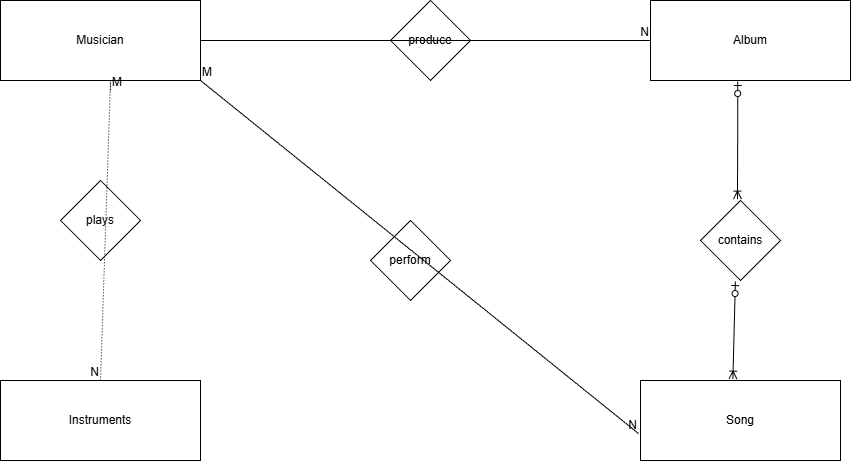

The diagram above was exported from draw.io. Its source (the exported page's mxGraphModel, read from the mxfile embedded in the PNG):
<mxGraphModel dx="1042" dy="534" grid="1" gridSize="10" guides="1" tooltips="1" connect="1" arrows="1" fold="1" page="1" pageScale="1" pageWidth="850" pageHeight="1100" math="0" shadow="0">
  <root>
    <mxCell id="0" />
    <mxCell id="1" parent="0" />
    <mxCell id="aVQ3gpxK7Y8OWFtRAXf8-1" parent="1" style="rounded=0;whiteSpace=wrap;html=1;" value="" vertex="1">
      <mxGeometry height="80" width="200" as="geometry" />
    </mxCell>
    <mxCell id="aVQ3gpxK7Y8OWFtRAXf8-2" parent="1" style="text;html=1;whiteSpace=wrap;strokeColor=none;fillColor=none;align=center;verticalAlign=middle;rounded=0;" value="Musician" vertex="1">
      <mxGeometry height="30" width="60" x="70" y="25" as="geometry" />
    </mxCell>
    <mxCell id="aVQ3gpxK7Y8OWFtRAXf8-3" parent="1" style="rounded=0;whiteSpace=wrap;html=1;" value="" vertex="1">
      <mxGeometry height="80" width="200" x="650" as="geometry" />
    </mxCell>
    <mxCell id="aVQ3gpxK7Y8OWFtRAXf8-4" parent="1" style="text;html=1;whiteSpace=wrap;strokeColor=none;fillColor=none;align=center;verticalAlign=middle;rounded=0;" value="Album" vertex="1">
      <mxGeometry height="30" width="60" x="720" y="25" as="geometry" />
    </mxCell>
    <mxCell id="aVQ3gpxK7Y8OWFtRAXf8-5" parent="1" style="rounded=0;whiteSpace=wrap;html=1;" value="" vertex="1">
      <mxGeometry height="80" width="200" y="380" as="geometry" />
    </mxCell>
    <mxCell id="aVQ3gpxK7Y8OWFtRAXf8-6" parent="1" style="text;html=1;whiteSpace=wrap;strokeColor=none;fillColor=none;align=center;verticalAlign=middle;rounded=0;" value="Instruments" vertex="1">
      <mxGeometry height="30" width="60" x="70" y="405" as="geometry" />
    </mxCell>
    <mxCell id="aVQ3gpxK7Y8OWFtRAXf8-7" parent="1" style="rounded=0;whiteSpace=wrap;html=1;" value="" vertex="1">
      <mxGeometry height="80" width="200" x="640" y="380" as="geometry" />
    </mxCell>
    <mxCell id="aVQ3gpxK7Y8OWFtRAXf8-8" parent="1" style="text;html=1;whiteSpace=wrap;strokeColor=none;fillColor=none;align=center;verticalAlign=middle;rounded=0;" value="Song" vertex="1">
      <mxGeometry height="30" width="60" x="710" y="405" as="geometry" />
    </mxCell>
    <mxCell id="aVQ3gpxK7Y8OWFtRAXf8-9" parent="1" style="rhombus;whiteSpace=wrap;html=1;" value="plays" vertex="1">
      <mxGeometry height="80" width="80" x="60" y="180" as="geometry" />
    </mxCell>
    <mxCell id="aVQ3gpxK7Y8OWFtRAXf8-11" parent="1" style="rhombus;whiteSpace=wrap;html=1;" value="produce" vertex="1">
      <mxGeometry height="80" width="80" x="390" as="geometry" />
    </mxCell>
    <mxCell id="aVQ3gpxK7Y8OWFtRAXf8-12" parent="1" style="rhombus;whiteSpace=wrap;html=1;" value="perform" vertex="1">
      <mxGeometry height="80" width="80" x="370" y="220" as="geometry" />
    </mxCell>
    <mxCell id="aVQ3gpxK7Y8OWFtRAXf8-21" edge="1" parent="1" style="endArrow=none;html=1;rounded=0;dashed=1;dashPattern=1 2;entryX=0.5;entryY=0;entryDx=0;entryDy=0;" target="aVQ3gpxK7Y8OWFtRAXf8-5" value="">
      <mxGeometry relative="1" as="geometry">
        <Array as="points">
          <mxPoint x="110" y="80" />
        </Array>
        <mxPoint x="110" y="90" as="sourcePoint" />
        <mxPoint x="490" y="230" as="targetPoint" />
      </mxGeometry>
    </mxCell>
    <mxCell id="aVQ3gpxK7Y8OWFtRAXf8-22" connectable="0" parent="aVQ3gpxK7Y8OWFtRAXf8-21" style="resizable=0;html=1;whiteSpace=wrap;align=left;verticalAlign=bottom;" value="M" vertex="1">
      <mxGeometry relative="1" x="-1" as="geometry" />
    </mxCell>
    <mxCell id="aVQ3gpxK7Y8OWFtRAXf8-23" connectable="0" parent="aVQ3gpxK7Y8OWFtRAXf8-21" style="resizable=0;html=1;whiteSpace=wrap;align=right;verticalAlign=bottom;" value="N" vertex="1">
      <mxGeometry relative="1" x="1" as="geometry" />
    </mxCell>
    <mxCell id="aVQ3gpxK7Y8OWFtRAXf8-24" edge="1" parent="1" source="aVQ3gpxK7Y8OWFtRAXf8-1" style="endArrow=none;html=1;rounded=0;exitX=1;exitY=1;exitDx=0;exitDy=0;entryX=-0.01;entryY=0.663;entryDx=0;entryDy=0;entryPerimeter=0;" target="aVQ3gpxK7Y8OWFtRAXf8-7" value="">
      <mxGeometry relative="1" as="geometry">
        <mxPoint x="330" y="230" as="sourcePoint" />
        <mxPoint x="490" y="230" as="targetPoint" />
      </mxGeometry>
    </mxCell>
    <mxCell id="aVQ3gpxK7Y8OWFtRAXf8-25" connectable="0" parent="aVQ3gpxK7Y8OWFtRAXf8-24" style="resizable=0;html=1;whiteSpace=wrap;align=left;verticalAlign=bottom;" value="M" vertex="1">
      <mxGeometry relative="1" x="-1" as="geometry" />
    </mxCell>
    <mxCell id="aVQ3gpxK7Y8OWFtRAXf8-26" connectable="0" parent="aVQ3gpxK7Y8OWFtRAXf8-24" style="resizable=0;html=1;whiteSpace=wrap;align=right;verticalAlign=bottom;" value="N" vertex="1">
      <mxGeometry relative="1" x="1" as="geometry" />
    </mxCell>
    <mxCell id="aVQ3gpxK7Y8OWFtRAXf8-27" edge="1" parent="1" source="aVQ3gpxK7Y8OWFtRAXf8-1" style="endArrow=none;html=1;rounded=0;entryX=0;entryY=0.5;entryDx=0;entryDy=0;exitX=1;exitY=0.5;exitDx=0;exitDy=0;" target="aVQ3gpxK7Y8OWFtRAXf8-3" value="">
      <mxGeometry relative="1" as="geometry">
        <mxPoint x="330" y="230" as="sourcePoint" />
        <mxPoint x="490" y="230" as="targetPoint" />
      </mxGeometry>
    </mxCell>
    <mxCell id="aVQ3gpxK7Y8OWFtRAXf8-28" connectable="0" parent="aVQ3gpxK7Y8OWFtRAXf8-27" style="resizable=0;html=1;whiteSpace=wrap;align=right;verticalAlign=bottom;" value="N" vertex="1">
      <mxGeometry relative="1" x="1" as="geometry" />
    </mxCell>
    <mxCell id="aVQ3gpxK7Y8OWFtRAXf8-29" edge="1" parent="1" source="aVQ3gpxK7Y8OWFtRAXf8-10" style="fontSize=12;html=1;endArrow=ERoneToMany;startArrow=ERzeroToOne;rounded=0;exitX=0.436;exitY=1.013;exitDx=0;exitDy=0;exitPerimeter=0;entryX=0.462;entryY=-0.017;entryDx=0;entryDy=0;entryPerimeter=0;elbow=vertical;" target="aVQ3gpxK7Y8OWFtRAXf8-7" value="">
      <mxGeometry height="100" relative="1" width="100" as="geometry">
        <mxPoint x="360" y="280" as="sourcePoint" />
        <mxPoint x="740" y="370" as="targetPoint" />
      </mxGeometry>
    </mxCell>
    <mxCell id="aVQ3gpxK7Y8OWFtRAXf8-30" edge="1" parent="1" source="aVQ3gpxK7Y8OWFtRAXf8-3" style="edgeStyle=elbowEdgeStyle;fontSize=12;html=1;endArrow=ERoneToMany;startArrow=ERzeroToOne;rounded=0;exitX=0.436;exitY=1.013;exitDx=0;exitDy=0;exitPerimeter=0;entryX=0.462;entryY=-0.017;entryDx=0;entryDy=0;entryPerimeter=0;elbow=vertical;" target="aVQ3gpxK7Y8OWFtRAXf8-10" value="">
      <mxGeometry height="100" relative="1" width="100" as="geometry">
        <Array as="points" />
        <mxPoint x="737" y="81" as="sourcePoint" />
        <mxPoint x="732" y="379" as="targetPoint" />
      </mxGeometry>
    </mxCell>
    <mxCell id="aVQ3gpxK7Y8OWFtRAXf8-10" parent="1" style="rhombus;whiteSpace=wrap;html=1;" value="contains" vertex="1">
      <mxGeometry height="80" width="80" x="700" y="200" as="geometry" />
    </mxCell>
  </root>
</mxGraphModel>